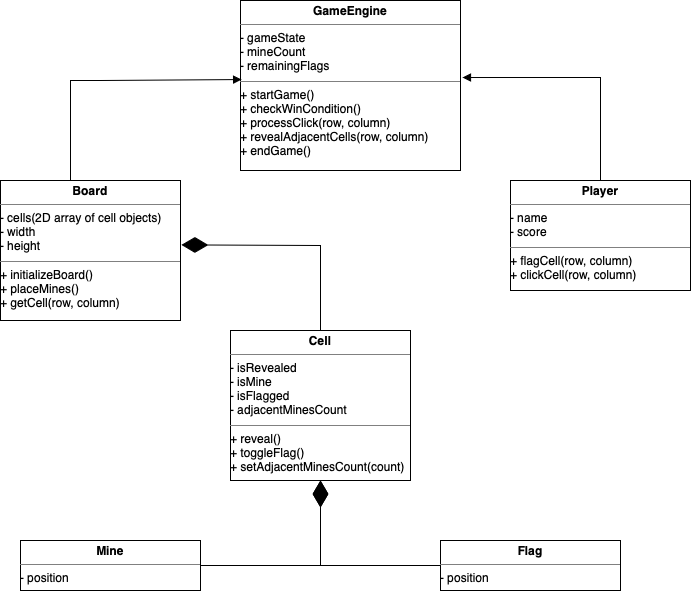

The diagram above was exported from draw.io. Its source (the exported page's mxGraphModel, read from the mxfile embedded in the PNG):
<mxGraphModel dx="984" dy="695" grid="1" gridSize="10" guides="1" tooltips="1" connect="1" arrows="1" fold="1" page="1" pageScale="1" pageWidth="827" pageHeight="1169" math="0" shadow="0">
  <root>
    <mxCell id="WIyWlLk6GJQsqaUBKTNV-0" />
    <mxCell id="WIyWlLk6GJQsqaUBKTNV-1" parent="WIyWlLk6GJQsqaUBKTNV-0" />
    <mxCell id="pwdhqq53bNjhRUrua3xK-19" value="&lt;p style=&quot;margin:0px;margin-top:4px;text-align:center;&quot;&gt;&lt;b&gt;GameEngine&lt;/b&gt;&lt;/p&gt;&lt;hr size=&quot;1&quot; style=&quot;border-style:solid;&quot;&gt;- gameState&lt;div style=&quot;&quot;&gt;- mineCount&lt;/div&gt;&lt;div style=&quot;&quot;&gt;- remainingFlags&lt;/div&gt;&lt;div&gt;&lt;div style=&quot;height:2px;&quot;&gt;&lt;br&gt;&lt;/div&gt;&lt;hr size=&quot;1&quot; style=&quot;border-style:solid;&quot;&gt;+ startGame()&lt;/div&gt;&lt;div style=&quot;height:2px;&quot;&gt;+ checkWinCondition()&lt;/div&gt;&lt;div style=&quot;height:2px;&quot;&gt;&lt;br&gt;&lt;/div&gt;&lt;div style=&quot;height:2px;&quot;&gt;&lt;br&gt;&lt;/div&gt;&lt;div style=&quot;height:2px;&quot;&gt;&lt;br&gt;&lt;/div&gt;&lt;div style=&quot;height:2px;&quot;&gt;&lt;br&gt;&lt;/div&gt;&lt;div style=&quot;height:2px;&quot;&gt;&lt;br&gt;&lt;/div&gt;&lt;div style=&quot;height:2px;&quot;&gt;&lt;br&gt;&lt;/div&gt;&lt;div style=&quot;height:2px;&quot;&gt;+ processClick(row, column)&lt;/div&gt;&lt;div style=&quot;height:2px;&quot;&gt;&lt;br&gt;&lt;/div&gt;&lt;div style=&quot;height:2px;&quot;&gt;&lt;br&gt;&lt;/div&gt;&lt;div style=&quot;height:2px;&quot;&gt;&lt;br&gt;&lt;/div&gt;&lt;div style=&quot;height:2px;&quot;&gt;&lt;br&gt;&lt;/div&gt;&lt;div style=&quot;height:2px;&quot;&gt;&lt;br&gt;&lt;/div&gt;&lt;div style=&quot;height:2px;&quot;&gt;&lt;br&gt;&lt;/div&gt;&lt;div style=&quot;height:2px;&quot;&gt;+ revealAdjacentCells(row, column)&lt;/div&gt;&lt;div style=&quot;height:2px;&quot;&gt;&lt;br&gt;&lt;/div&gt;&lt;div style=&quot;height:2px;&quot;&gt;&lt;br&gt;&lt;/div&gt;&lt;div style=&quot;height:2px;&quot;&gt;&lt;br&gt;&lt;/div&gt;&lt;div style=&quot;height:2px;&quot;&gt;&lt;br&gt;&lt;/div&gt;&lt;div style=&quot;height:2px;&quot;&gt;&lt;br&gt;&lt;/div&gt;&lt;div style=&quot;height:2px;&quot;&gt;&lt;br&gt;&lt;/div&gt;&lt;div style=&quot;height:2px;&quot;&gt;+ endGame()&lt;/div&gt;" style="verticalAlign=top;align=left;overflow=fill;html=1;whiteSpace=wrap;" vertex="1" parent="WIyWlLk6GJQsqaUBKTNV-1">
      <mxGeometry x="300" y="50" width="220" height="170" as="geometry" />
    </mxCell>
    <mxCell id="pwdhqq53bNjhRUrua3xK-20" value="&lt;p style=&quot;margin:0px;margin-top:4px;text-align:center;&quot;&gt;&lt;b&gt;Board&lt;/b&gt;&lt;/p&gt;&lt;hr size=&quot;1&quot; style=&quot;border-style:solid;&quot;&gt;- cells(2D array of cell objects)&lt;div style=&quot;&quot;&gt;- width&lt;/div&gt;&lt;div style=&quot;&quot;&gt;- height&lt;/div&gt;&lt;div&gt;&lt;div style=&quot;height:2px;&quot;&gt;&lt;br&gt;&lt;/div&gt;&lt;hr size=&quot;1&quot; style=&quot;border-style:solid;&quot;&gt;+ initializeBoard()&lt;/div&gt;&lt;div style=&quot;height:2px;&quot;&gt;+ placeMines()&lt;/div&gt;&lt;div style=&quot;height:2px;&quot;&gt;&lt;br&gt;&lt;/div&gt;&lt;div style=&quot;height:2px;&quot;&gt;&lt;br&gt;&lt;/div&gt;&lt;div style=&quot;height:2px;&quot;&gt;&lt;br&gt;&lt;/div&gt;&lt;div style=&quot;height:2px;&quot;&gt;&lt;br&gt;&lt;/div&gt;&lt;div style=&quot;height:2px;&quot;&gt;&lt;br&gt;&lt;/div&gt;&lt;div style=&quot;height:2px;&quot;&gt;&lt;br&gt;&lt;/div&gt;&lt;div style=&quot;height:2px;&quot;&gt;+ getCell(row, column)&lt;/div&gt;&lt;div style=&quot;height:2px;&quot;&gt;&lt;br&gt;&lt;/div&gt;&lt;div style=&quot;height:2px;&quot;&gt;&lt;br&gt;&lt;/div&gt;&lt;div style=&quot;height:2px;&quot;&gt;&lt;br&gt;&lt;/div&gt;&lt;div style=&quot;height:2px;&quot;&gt;&lt;br&gt;&lt;/div&gt;&lt;div style=&quot;height:2px;&quot;&gt;&lt;br&gt;&lt;/div&gt;&lt;div style=&quot;height:2px;&quot;&gt;&lt;br&gt;&lt;/div&gt;&lt;div style=&quot;height:2px;&quot;&gt;&lt;br&gt;&lt;/div&gt;&lt;div style=&quot;height:2px;&quot;&gt;&lt;br&gt;&lt;/div&gt;" style="verticalAlign=top;align=left;overflow=fill;html=1;whiteSpace=wrap;" vertex="1" parent="WIyWlLk6GJQsqaUBKTNV-1">
      <mxGeometry x="60" y="230" width="180" height="140" as="geometry" />
    </mxCell>
    <mxCell id="pwdhqq53bNjhRUrua3xK-22" value="&lt;p style=&quot;margin:0px;margin-top:4px;text-align:center;&quot;&gt;&lt;b&gt;Cell&lt;/b&gt;&lt;/p&gt;&lt;hr size=&quot;1&quot; style=&quot;border-style:solid;&quot;&gt;- isRevealed&lt;div style=&quot;&quot;&gt;- isMine&lt;/div&gt;&lt;div style=&quot;&quot;&gt;- isFlagged&lt;/div&gt;&lt;div style=&quot;&quot;&gt;- adjacentMinesCount&lt;/div&gt;&lt;div&gt;&lt;div style=&quot;height:2px;&quot;&gt;&lt;br&gt;&lt;/div&gt;&lt;hr size=&quot;1&quot; style=&quot;border-style:solid;&quot;&gt;+ reveal()&lt;/div&gt;&lt;div style=&quot;height:2px;&quot;&gt;+ toggleFlag()&lt;/div&gt;&lt;div style=&quot;height:2px;&quot;&gt;&lt;br&gt;&lt;/div&gt;&lt;div style=&quot;height:2px;&quot;&gt;&lt;br&gt;&lt;/div&gt;&lt;div style=&quot;height:2px;&quot;&gt;&lt;br&gt;&lt;/div&gt;&lt;div style=&quot;height:2px;&quot;&gt;&lt;br&gt;&lt;/div&gt;&lt;div style=&quot;height:2px;&quot;&gt;&lt;br&gt;&lt;/div&gt;&lt;div style=&quot;height:2px;&quot;&gt;&lt;br&gt;&lt;/div&gt;&lt;div style=&quot;height:2px;&quot;&gt;+ setAdjacentMinesCount(count)&lt;/div&gt;&lt;div style=&quot;height:2px;&quot;&gt;&lt;br&gt;&lt;/div&gt;&lt;div style=&quot;height:2px;&quot;&gt;&lt;br&gt;&lt;/div&gt;&lt;div style=&quot;height:2px;&quot;&gt;&lt;br&gt;&lt;/div&gt;&lt;div style=&quot;height:2px;&quot;&gt;&lt;br&gt;&lt;/div&gt;&lt;div style=&quot;height:2px;&quot;&gt;&lt;br&gt;&lt;/div&gt;&lt;div style=&quot;height:2px;&quot;&gt;&lt;br&gt;&lt;/div&gt;&lt;div style=&quot;height:2px;&quot;&gt;&lt;br&gt;&lt;/div&gt;" style="verticalAlign=top;align=left;overflow=fill;html=1;whiteSpace=wrap;" vertex="1" parent="WIyWlLk6GJQsqaUBKTNV-1">
      <mxGeometry x="290" y="380" width="180" height="150" as="geometry" />
    </mxCell>
    <mxCell id="pwdhqq53bNjhRUrua3xK-23" value="&lt;p style=&quot;margin:0px;margin-top:4px;text-align:center;&quot;&gt;&lt;b&gt;Player&lt;/b&gt;&lt;/p&gt;&lt;hr size=&quot;1&quot; style=&quot;border-style:solid;&quot;&gt;- name&lt;div style=&quot;&quot;&gt;- score&lt;/div&gt;&lt;div&gt;&lt;div style=&quot;height:2px;&quot;&gt;&lt;br&gt;&lt;/div&gt;&lt;hr size=&quot;1&quot; style=&quot;border-style:solid;&quot;&gt;+ flagCell(row, column)&lt;/div&gt;&lt;div style=&quot;height:2px;&quot;&gt;+ clickCell(row, column)&lt;/div&gt;&lt;div style=&quot;height:2px;&quot;&gt;&lt;br&gt;&lt;/div&gt;&lt;div style=&quot;height:2px;&quot;&gt;&lt;br&gt;&lt;/div&gt;&lt;div style=&quot;height:2px;&quot;&gt;&lt;br&gt;&lt;/div&gt;&lt;div style=&quot;height:2px;&quot;&gt;&lt;br&gt;&lt;/div&gt;&lt;div style=&quot;height:2px;&quot;&gt;&lt;br&gt;&lt;/div&gt;&lt;div style=&quot;height:2px;&quot;&gt;&lt;br&gt;&lt;/div&gt;&lt;div style=&quot;height:2px;&quot;&gt;&lt;br&gt;&lt;/div&gt;&lt;div style=&quot;height:2px;&quot;&gt;&lt;br&gt;&lt;/div&gt;&lt;div style=&quot;height:2px;&quot;&gt;&lt;br&gt;&lt;/div&gt;&lt;div style=&quot;height:2px;&quot;&gt;&lt;br&gt;&lt;/div&gt;&lt;div style=&quot;height:2px;&quot;&gt;&lt;br&gt;&lt;/div&gt;" style="verticalAlign=top;align=left;overflow=fill;html=1;whiteSpace=wrap;" vertex="1" parent="WIyWlLk6GJQsqaUBKTNV-1">
      <mxGeometry x="570" y="230" width="180" height="110" as="geometry" />
    </mxCell>
    <mxCell id="pwdhqq53bNjhRUrua3xK-24" value="&lt;p style=&quot;margin:0px;margin-top:4px;text-align:center;&quot;&gt;&lt;b&gt;Mine&lt;/b&gt;&lt;/p&gt;&lt;hr size=&quot;1&quot; style=&quot;border-style:solid;&quot;&gt;- position&lt;div&gt;&lt;div style=&quot;height:2px;&quot;&gt;&lt;br&gt;&lt;/div&gt;&lt;/div&gt;" style="verticalAlign=top;align=left;overflow=fill;html=1;whiteSpace=wrap;" vertex="1" parent="WIyWlLk6GJQsqaUBKTNV-1">
      <mxGeometry x="80" y="590" width="180" height="50" as="geometry" />
    </mxCell>
    <mxCell id="pwdhqq53bNjhRUrua3xK-26" value="&lt;p style=&quot;margin:0px;margin-top:4px;text-align:center;&quot;&gt;&lt;b&gt;Flag&lt;/b&gt;&lt;/p&gt;&lt;hr size=&quot;1&quot; style=&quot;border-style:solid;&quot;&gt;- position&lt;div&gt;&lt;div style=&quot;height:2px;&quot;&gt;&lt;br&gt;&lt;/div&gt;&lt;/div&gt;" style="verticalAlign=top;align=left;overflow=fill;html=1;whiteSpace=wrap;" vertex="1" parent="WIyWlLk6GJQsqaUBKTNV-1">
      <mxGeometry x="500" y="590" width="180" height="50" as="geometry" />
    </mxCell>
    <mxCell id="pwdhqq53bNjhRUrua3xK-39" value="" style="endArrow=diamondThin;endFill=1;endSize=24;html=1;rounded=0;exitX=1;exitY=0.5;exitDx=0;exitDy=0;" edge="1" parent="WIyWlLk6GJQsqaUBKTNV-1" source="pwdhqq53bNjhRUrua3xK-24">
      <mxGeometry width="160" relative="1" as="geometry">
        <mxPoint x="260" y="650" as="sourcePoint" />
        <mxPoint x="380" y="530" as="targetPoint" />
        <Array as="points">
          <mxPoint x="380" y="615" />
        </Array>
      </mxGeometry>
    </mxCell>
    <mxCell id="pwdhqq53bNjhRUrua3xK-40" value="" style="endArrow=diamondThin;endFill=1;endSize=24;html=1;rounded=0;exitX=0;exitY=0.5;exitDx=0;exitDy=0;" edge="1" parent="WIyWlLk6GJQsqaUBKTNV-1" source="pwdhqq53bNjhRUrua3xK-26">
      <mxGeometry width="160" relative="1" as="geometry">
        <mxPoint x="490" y="605" as="sourcePoint" />
        <mxPoint x="380" y="530" as="targetPoint" />
        <Array as="points">
          <mxPoint x="380" y="615" />
        </Array>
      </mxGeometry>
    </mxCell>
    <mxCell id="pwdhqq53bNjhRUrua3xK-41" value="" style="endArrow=block;endFill=1;html=1;edgeStyle=orthogonalEdgeStyle;align=left;verticalAlign=top;rounded=0;entryX=0.005;entryY=0.465;entryDx=0;entryDy=0;entryPerimeter=0;" edge="1" parent="WIyWlLk6GJQsqaUBKTNV-1" target="pwdhqq53bNjhRUrua3xK-19">
      <mxGeometry x="-1" relative="1" as="geometry">
        <mxPoint x="130" y="230" as="sourcePoint" />
        <mxPoint x="280" y="138" as="targetPoint" />
        <Array as="points">
          <mxPoint x="130" y="130" />
          <mxPoint x="160" y="130" />
        </Array>
      </mxGeometry>
    </mxCell>
    <mxCell id="pwdhqq53bNjhRUrua3xK-44" value="" style="endArrow=block;endFill=1;html=1;edgeStyle=orthogonalEdgeStyle;align=left;verticalAlign=top;rounded=0;entryX=1.009;entryY=0.453;entryDx=0;entryDy=0;entryPerimeter=0;" edge="1" parent="WIyWlLk6GJQsqaUBKTNV-1" target="pwdhqq53bNjhRUrua3xK-19">
      <mxGeometry x="-1" relative="1" as="geometry">
        <mxPoint x="660" y="230" as="sourcePoint" />
        <mxPoint x="525" y="128" as="targetPoint" />
        <Array as="points">
          <mxPoint x="660" y="127" />
        </Array>
      </mxGeometry>
    </mxCell>
    <mxCell id="pwdhqq53bNjhRUrua3xK-46" value="" style="endArrow=diamondThin;endFill=1;endSize=24;html=1;rounded=0;entryX=1.005;entryY=0.46;entryDx=0;entryDy=0;entryPerimeter=0;" edge="1" parent="WIyWlLk6GJQsqaUBKTNV-1" target="pwdhqq53bNjhRUrua3xK-20">
      <mxGeometry width="160" relative="1" as="geometry">
        <mxPoint x="380" y="380" as="sourcePoint" />
        <mxPoint x="270" y="295" as="targetPoint" />
        <Array as="points">
          <mxPoint x="380" y="295" />
        </Array>
      </mxGeometry>
    </mxCell>
  </root>
</mxGraphModel>